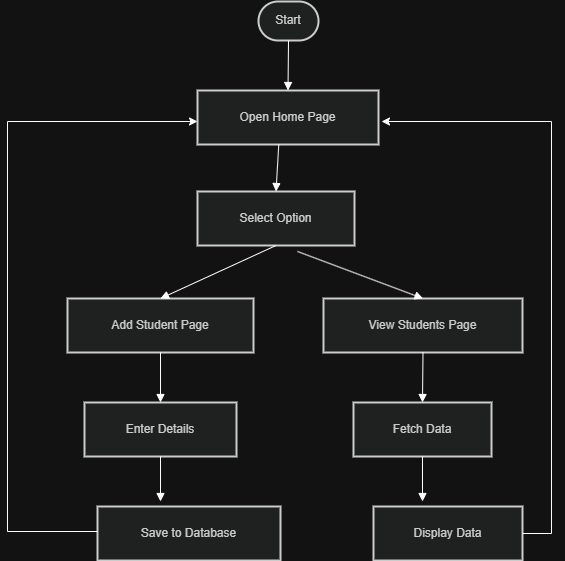

The diagram above was exported from draw.io. Its source (the exported page's mxGraphModel, read from the mxfile embedded in the PNG):
<mxGraphModel dx="1603" dy="865" grid="1" gridSize="10" guides="1" tooltips="1" connect="1" arrows="1" fold="1" page="1" pageScale="1" pageWidth="850" pageHeight="1100" math="0" shadow="0">
  <root>
    <mxCell id="0" />
    <mxCell id="1" parent="0" />
    <mxCell id="Kz4QY5QHDx0N9yJlqf_l-76" connectable="0" parent="1" style="group" value="" vertex="1">
      <mxGeometry height="559" width="557" x="160" y="110" as="geometry" />
    </mxCell>
    <mxCell id="Kz4QY5QHDx0N9yJlqf_l-67" connectable="0" parent="Kz4QY5QHDx0N9yJlqf_l-76" style="group" value=" " vertex="1">
      <mxGeometry height="559" width="557" as="geometry" />
    </mxCell>
    <mxCell id="Kz4QY5QHDx0N9yJlqf_l-63" connectable="0" parent="Kz4QY5QHDx0N9yJlqf_l-67" style="group" value="" vertex="1">
      <mxGeometry height="559" width="497" x="60" as="geometry" />
    </mxCell>
    <mxCell id="Kz4QY5QHDx0N9yJlqf_l-44" parent="Kz4QY5QHDx0N9yJlqf_l-63" style="rounded=1;whiteSpace=wrap;arcSize=50;strokeWidth=2;fillColor=light-dark(#eeeeee,#1f2020);strokeColor=light-dark(#999999,#cccccc);fontColor=light-dark(#333333,#cccccc);" value="Start" vertex="1">
      <mxGeometry height="39" width="60" x="191" as="geometry" />
    </mxCell>
    <mxCell id="Kz4QY5QHDx0N9yJlqf_l-45" parent="Kz4QY5QHDx0N9yJlqf_l-63" style="whiteSpace=wrap;strokeWidth=2;fillColor=light-dark(#eeeeee,#1f2020);strokeColor=light-dark(#999999,#cccccc);fontColor=light-dark(#333333,#cccccc);" value="Open Home Page" vertex="1">
      <mxGeometry height="54" width="181" x="130" y="89" as="geometry" />
    </mxCell>
    <mxCell id="Kz4QY5QHDx0N9yJlqf_l-46" parent="Kz4QY5QHDx0N9yJlqf_l-63" style="whiteSpace=wrap;strokeWidth=2;fillColor=light-dark(#eeeeee,#1f2020);strokeColor=light-dark(#999999,#cccccc);fontColor=light-dark(#333333,#cccccc);" value="Select Option" vertex="1">
      <mxGeometry height="54" width="157" x="130" y="190" as="geometry" />
    </mxCell>
    <mxCell id="Kz4QY5QHDx0N9yJlqf_l-47" parent="Kz4QY5QHDx0N9yJlqf_l-63" style="whiteSpace=wrap;strokeWidth=2;fillColor=light-dark(#eeeeee,#1f2020);strokeColor=light-dark(#999999,#cccccc);fontColor=light-dark(#333333,#cccccc);" value="Add Student Page" vertex="1">
      <mxGeometry height="54" width="186" y="297" as="geometry" />
    </mxCell>
    <mxCell id="Kz4QY5QHDx0N9yJlqf_l-48" parent="Kz4QY5QHDx0N9yJlqf_l-63" style="whiteSpace=wrap;strokeWidth=2;fillColor=light-dark(#eeeeee,#1f2020);strokeColor=light-dark(#999999,#cccccc);fontColor=light-dark(#333333,#cccccc);" value="Enter Details" vertex="1">
      <mxGeometry height="54" width="152" x="17" y="401" as="geometry" />
    </mxCell>
    <mxCell id="Kz4QY5QHDx0N9yJlqf_l-49" parent="Kz4QY5QHDx0N9yJlqf_l-63" style="whiteSpace=wrap;strokeWidth=2;fillColor=light-dark(#eeeeee,#1f2020);strokeColor=light-dark(#999999,#cccccc);fontColor=light-dark(#333333,#cccccc);" value="Save to Database" vertex="1">
      <mxGeometry height="54" width="183" x="30" y="505" as="geometry" />
    </mxCell>
    <mxCell id="Kz4QY5QHDx0N9yJlqf_l-50" parent="Kz4QY5QHDx0N9yJlqf_l-63" style="whiteSpace=wrap;strokeWidth=2;fillColor=light-dark(#eeeeee,#1f2020);strokeColor=light-dark(#999999,#cccccc);fontColor=light-dark(#333333,#cccccc);" value="View Students Page" vertex="1">
      <mxGeometry height="54" width="199" x="256" y="297" as="geometry" />
    </mxCell>
    <mxCell id="Kz4QY5QHDx0N9yJlqf_l-51" parent="Kz4QY5QHDx0N9yJlqf_l-63" style="whiteSpace=wrap;strokeWidth=2;fillColor=light-dark(#eeeeee,#1f2020);strokeColor=light-dark(#999999,#cccccc);fontColor=light-dark(#333333,#cccccc);" value="Fetch Data" vertex="1">
      <mxGeometry height="54" width="138" x="286" y="401" as="geometry" />
    </mxCell>
    <mxCell id="Kz4QY5QHDx0N9yJlqf_l-52" parent="Kz4QY5QHDx0N9yJlqf_l-63" style="whiteSpace=wrap;strokeWidth=2;fillColor=light-dark(#eeeeee,#1f2020);strokeColor=light-dark(#999999,#cccccc);fontColor=light-dark(#333333,#cccccc);" value="Display Data" vertex="1">
      <mxGeometry height="54" width="149" x="306" y="505" as="geometry" />
    </mxCell>
    <mxCell id="Kz4QY5QHDx0N9yJlqf_l-53" edge="1" parent="Kz4QY5QHDx0N9yJlqf_l-63" source="Kz4QY5QHDx0N9yJlqf_l-44" style="curved=1;startArrow=none;endArrow=block;exitX=0.5;exitY=1;entryX=0.5;entryY=0;rounded=0;" target="Kz4QY5QHDx0N9yJlqf_l-45" value="">
      <mxGeometry relative="1" as="geometry">
        <Array as="points" />
      </mxGeometry>
    </mxCell>
    <mxCell id="Kz4QY5QHDx0N9yJlqf_l-54" edge="1" parent="Kz4QY5QHDx0N9yJlqf_l-63" source="Kz4QY5QHDx0N9yJlqf_l-45" style="startArrow=none;endArrow=block;entryX=0.5;entryY=0;rounded=0;exitX=0.449;exitY=1.001;exitDx=0;exitDy=0;exitPerimeter=0;" target="Kz4QY5QHDx0N9yJlqf_l-46" value="">
      <mxGeometry relative="1" as="geometry">
        <mxPoint x="210" y="150" as="sourcePoint" />
      </mxGeometry>
    </mxCell>
    <mxCell id="Kz4QY5QHDx0N9yJlqf_l-55" edge="1" parent="Kz4QY5QHDx0N9yJlqf_l-63" source="Kz4QY5QHDx0N9yJlqf_l-46" style="curved=1;startArrow=none;endArrow=block;exitX=0.5;exitY=1;entryX=0.5;entryY=0;rounded=0;" target="Kz4QY5QHDx0N9yJlqf_l-47" value="">
      <mxGeometry relative="1" as="geometry">
        <Array as="points" />
      </mxGeometry>
    </mxCell>
    <mxCell id="Kz4QY5QHDx0N9yJlqf_l-56" edge="1" parent="Kz4QY5QHDx0N9yJlqf_l-63" source="Kz4QY5QHDx0N9yJlqf_l-47" style="curved=1;startArrow=none;endArrow=block;exitX=0.5;exitY=1;entryX=0.5;entryY=0;rounded=0;" target="Kz4QY5QHDx0N9yJlqf_l-48" value="">
      <mxGeometry relative="1" as="geometry">
        <Array as="points" />
      </mxGeometry>
    </mxCell>
    <mxCell id="Kz4QY5QHDx0N9yJlqf_l-57" edge="1" parent="Kz4QY5QHDx0N9yJlqf_l-63" source="Kz4QY5QHDx0N9yJlqf_l-48" style="startArrow=none;endArrow=block;exitX=0.5;exitY=1;rounded=0;" value="">
      <mxGeometry relative="1" as="geometry">
        <mxPoint x="93" y="500" as="targetPoint" />
      </mxGeometry>
    </mxCell>
    <mxCell id="Kz4QY5QHDx0N9yJlqf_l-59" edge="1" parent="Kz4QY5QHDx0N9yJlqf_l-63" source="Kz4QY5QHDx0N9yJlqf_l-46" style="startArrow=none;endArrow=block;exitX=0.637;exitY=1.111;entryX=0.5;entryY=0;rounded=0;exitDx=0;exitDy=0;exitPerimeter=0;" target="Kz4QY5QHDx0N9yJlqf_l-50" value="">
      <mxGeometry relative="1" as="geometry" />
    </mxCell>
    <mxCell id="Kz4QY5QHDx0N9yJlqf_l-60" edge="1" parent="Kz4QY5QHDx0N9yJlqf_l-63" source="Kz4QY5QHDx0N9yJlqf_l-50" style="curved=1;startArrow=none;endArrow=block;exitX=0.5;exitY=1;entryX=0.5;entryY=0;rounded=0;" target="Kz4QY5QHDx0N9yJlqf_l-51" value="">
      <mxGeometry relative="1" as="geometry">
        <Array as="points" />
      </mxGeometry>
    </mxCell>
    <mxCell id="Kz4QY5QHDx0N9yJlqf_l-61" edge="1" parent="Kz4QY5QHDx0N9yJlqf_l-63" source="Kz4QY5QHDx0N9yJlqf_l-51" style="startArrow=none;endArrow=block;exitX=0.5;exitY=1;rounded=0;" value="">
      <mxGeometry relative="1" as="geometry">
        <mxPoint x="355" y="500" as="targetPoint" />
      </mxGeometry>
    </mxCell>
    <mxCell id="Kz4QY5QHDx0N9yJlqf_l-66" edge="1" parent="Kz4QY5QHDx0N9yJlqf_l-67" style="endArrow=classic;html=1;rounded=0;" value="">
      <mxGeometry height="50" relative="1" width="50" as="geometry">
        <Array as="points">
          <mxPoint y="530" />
          <mxPoint y="120" />
        </Array>
        <mxPoint x="90" y="530" as="sourcePoint" />
        <mxPoint x="190" y="120" as="targetPoint" />
      </mxGeometry>
    </mxCell>
    <mxCell id="Kz4QY5QHDx0N9yJlqf_l-75" edge="1" parent="Kz4QY5QHDx0N9yJlqf_l-76" source="Kz4QY5QHDx0N9yJlqf_l-52" style="endArrow=classic;html=1;rounded=0;exitX=1;exitY=0.5;exitDx=0;exitDy=0;" value="">
      <mxGeometry height="50" relative="1" width="50" as="geometry">
        <Array as="points">
          <mxPoint x="544" y="532" />
          <mxPoint x="544" y="120" />
        </Array>
        <mxPoint x="524" y="530" as="sourcePoint" />
        <mxPoint x="374" y="120" as="targetPoint" />
      </mxGeometry>
    </mxCell>
  </root>
</mxGraphModel>